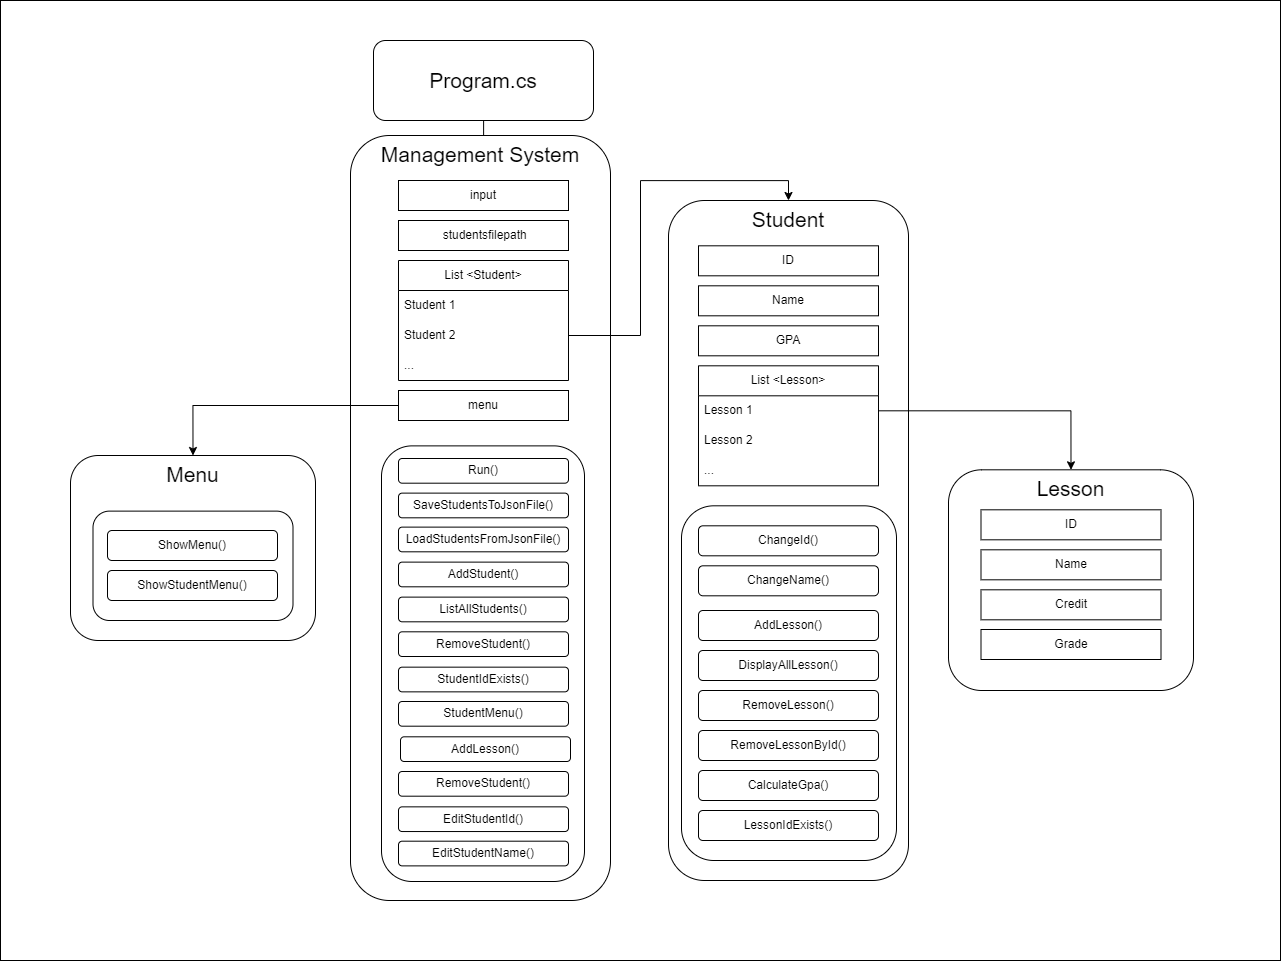

The diagram above was exported from draw.io. Its source (the exported page's mxGraphModel, read from the mxfile embedded in the PNG):
<mxGraphModel dx="2298" dy="1553" grid="1" gridSize="10" guides="1" tooltips="1" connect="1" arrows="1" fold="1" page="1" pageScale="1" pageWidth="850" pageHeight="1100" math="0" shadow="0">
  <root>
    <mxCell id="0" />
    <mxCell id="1" parent="0" />
    <mxCell id="GCPvXCN6QHHQRMWp3cvQ-47" value="" style="rounded=0;whiteSpace=wrap;html=1;" vertex="1" parent="1">
      <mxGeometry x="210" y="60" width="1280" height="960" as="geometry" />
    </mxCell>
    <mxCell id="Dfbzxjh-WTdu_-pKWg8--4" style="edgeStyle=orthogonalEdgeStyle;rounded=0;orthogonalLoop=1;jettySize=auto;html=1;" parent="1" source="Dfbzxjh-WTdu_-pKWg8--1" target="Dfbzxjh-WTdu_-pKWg8--2" edge="1">
      <mxGeometry relative="1" as="geometry" />
    </mxCell>
    <mxCell id="Dfbzxjh-WTdu_-pKWg8--1" value="Program.cs" style="rounded=1;whiteSpace=wrap;html=1;fontSize=21;" parent="1" vertex="1">
      <mxGeometry x="583" y="100" width="220" height="80" as="geometry" />
    </mxCell>
    <mxCell id="Dfbzxjh-WTdu_-pKWg8--2" value="Management System" style="rounded=1;whiteSpace=wrap;html=1;fontSize=21;align=center;verticalAlign=top;" parent="1" vertex="1">
      <mxGeometry x="560" y="195" width="260" height="765" as="geometry" />
    </mxCell>
    <mxCell id="Dfbzxjh-WTdu_-pKWg8--8" value="List &amp;lt;Student&amp;gt;" style="swimlane;fontStyle=0;childLayout=stackLayout;horizontal=1;startSize=30;horizontalStack=0;resizeParent=1;resizeParentMax=0;resizeLast=0;collapsible=1;marginBottom=0;whiteSpace=wrap;html=1;" parent="1" vertex="1">
      <mxGeometry x="608" y="320" width="170" height="120" as="geometry">
        <mxRectangle x="70" y="200" width="90" height="30" as="alternateBounds" />
      </mxGeometry>
    </mxCell>
    <mxCell id="Dfbzxjh-WTdu_-pKWg8--9" value="Student 1" style="text;strokeColor=none;fillColor=none;align=left;verticalAlign=middle;spacingLeft=4;spacingRight=4;overflow=hidden;points=[[0,0.5],[1,0.5]];portConstraint=eastwest;rotatable=0;whiteSpace=wrap;html=1;labelBorderColor=none;labelBackgroundColor=none;textShadow=0;" parent="Dfbzxjh-WTdu_-pKWg8--8" vertex="1">
      <mxGeometry y="30" width="170" height="30" as="geometry" />
    </mxCell>
    <mxCell id="Dfbzxjh-WTdu_-pKWg8--10" value="Student 2" style="text;strokeColor=none;fillColor=none;align=left;verticalAlign=middle;spacingLeft=4;spacingRight=4;overflow=hidden;points=[[0,0.5],[1,0.5]];portConstraint=eastwest;rotatable=0;whiteSpace=wrap;html=1;" parent="Dfbzxjh-WTdu_-pKWg8--8" vertex="1">
      <mxGeometry y="60" width="170" height="30" as="geometry" />
    </mxCell>
    <mxCell id="Dfbzxjh-WTdu_-pKWg8--11" value="..." style="text;strokeColor=none;fillColor=none;align=left;verticalAlign=middle;spacingLeft=4;spacingRight=4;overflow=hidden;points=[[0,0.5],[1,0.5]];portConstraint=eastwest;rotatable=0;whiteSpace=wrap;html=1;" parent="Dfbzxjh-WTdu_-pKWg8--8" vertex="1">
      <mxGeometry y="90" width="170" height="30" as="geometry" />
    </mxCell>
    <mxCell id="Dfbzxjh-WTdu_-pKWg8--15" value="Student" style="rounded=1;whiteSpace=wrap;html=1;fontSize=21;verticalAlign=top;" parent="1" vertex="1">
      <mxGeometry x="878" y="260" width="240" height="680" as="geometry" />
    </mxCell>
    <mxCell id="GCPvXCN6QHHQRMWp3cvQ-32" value="" style="rounded=1;whiteSpace=wrap;html=1;" vertex="1" parent="1">
      <mxGeometry x="891" y="565.31" width="215" height="354.69" as="geometry" />
    </mxCell>
    <mxCell id="Dfbzxjh-WTdu_-pKWg8--17" value="ID" style="rounded=0;whiteSpace=wrap;html=1;" parent="1" vertex="1">
      <mxGeometry x="908" y="305.31" width="180" height="30" as="geometry" />
    </mxCell>
    <mxCell id="Dfbzxjh-WTdu_-pKWg8--18" style="edgeStyle=orthogonalEdgeStyle;rounded=0;orthogonalLoop=1;jettySize=auto;html=1;exitX=0.5;exitY=1;exitDx=0;exitDy=0;" parent="1" source="Dfbzxjh-WTdu_-pKWg8--17" target="Dfbzxjh-WTdu_-pKWg8--17" edge="1">
      <mxGeometry relative="1" as="geometry" />
    </mxCell>
    <mxCell id="Dfbzxjh-WTdu_-pKWg8--19" value="Name" style="rounded=0;whiteSpace=wrap;html=1;" parent="1" vertex="1">
      <mxGeometry x="908" y="345.31" width="180" height="30" as="geometry" />
    </mxCell>
    <mxCell id="Dfbzxjh-WTdu_-pKWg8--20" value="GPA" style="rounded=0;whiteSpace=wrap;html=1;" parent="1" vertex="1">
      <mxGeometry x="908" y="385.31" width="180" height="30" as="geometry" />
    </mxCell>
    <mxCell id="Dfbzxjh-WTdu_-pKWg8--21" value="List &amp;lt;Lesson&amp;gt;" style="swimlane;fontStyle=0;childLayout=stackLayout;horizontal=1;startSize=30;horizontalStack=0;resizeParent=1;resizeParentMax=0;resizeLast=0;collapsible=1;marginBottom=0;whiteSpace=wrap;html=1;" parent="1" vertex="1">
      <mxGeometry x="908" y="425.31" width="180" height="120" as="geometry" />
    </mxCell>
    <mxCell id="Dfbzxjh-WTdu_-pKWg8--22" value="Lesson 1" style="text;strokeColor=none;fillColor=none;align=left;verticalAlign=middle;spacingLeft=4;spacingRight=4;overflow=hidden;points=[[0,0.5],[1,0.5]];portConstraint=eastwest;rotatable=0;whiteSpace=wrap;html=1;" parent="Dfbzxjh-WTdu_-pKWg8--21" vertex="1">
      <mxGeometry y="30" width="180" height="30" as="geometry" />
    </mxCell>
    <mxCell id="Dfbzxjh-WTdu_-pKWg8--23" value="Lesson 2" style="text;strokeColor=none;fillColor=none;align=left;verticalAlign=middle;spacingLeft=4;spacingRight=4;overflow=hidden;points=[[0,0.5],[1,0.5]];portConstraint=eastwest;rotatable=0;whiteSpace=wrap;html=1;" parent="Dfbzxjh-WTdu_-pKWg8--21" vertex="1">
      <mxGeometry y="60" width="180" height="30" as="geometry" />
    </mxCell>
    <mxCell id="Dfbzxjh-WTdu_-pKWg8--24" value="..." style="text;strokeColor=none;fillColor=none;align=left;verticalAlign=middle;spacingLeft=4;spacingRight=4;overflow=hidden;points=[[0,0.5],[1,0.5]];portConstraint=eastwest;rotatable=0;whiteSpace=wrap;html=1;" parent="Dfbzxjh-WTdu_-pKWg8--21" vertex="1">
      <mxGeometry y="90" width="180" height="30" as="geometry" />
    </mxCell>
    <mxCell id="Dfbzxjh-WTdu_-pKWg8--27" value="Lesson" style="rounded=1;whiteSpace=wrap;html=1;fontSize=21;verticalAlign=top;" parent="1" vertex="1">
      <mxGeometry x="1158" y="529.31" width="245" height="220.69" as="geometry" />
    </mxCell>
    <mxCell id="Dfbzxjh-WTdu_-pKWg8--30" value="ChangeId()" style="rounded=1;whiteSpace=wrap;html=1;" parent="1" vertex="1">
      <mxGeometry x="908" y="585.31" width="180" height="30" as="geometry" />
    </mxCell>
    <mxCell id="Dfbzxjh-WTdu_-pKWg8--31" value="ChangeName()" style="rounded=1;whiteSpace=wrap;html=1;" parent="1" vertex="1">
      <mxGeometry x="908" y="625.31" width="180" height="30" as="geometry" />
    </mxCell>
    <mxCell id="Dfbzxjh-WTdu_-pKWg8--33" value="AddLesson()" style="rounded=1;whiteSpace=wrap;html=1;" parent="1" vertex="1">
      <mxGeometry x="908" y="670" width="180" height="30" as="geometry" />
    </mxCell>
    <mxCell id="Dfbzxjh-WTdu_-pKWg8--36" value="DisplayAllLesson()" style="rounded=1;whiteSpace=wrap;html=1;" parent="1" vertex="1">
      <mxGeometry x="908" y="710" width="180" height="30" as="geometry" />
    </mxCell>
    <mxCell id="Dfbzxjh-WTdu_-pKWg8--37" value="RemoveLesson()" style="rounded=1;whiteSpace=wrap;html=1;" parent="1" vertex="1">
      <mxGeometry x="908" y="750" width="180" height="30" as="geometry" />
    </mxCell>
    <mxCell id="Dfbzxjh-WTdu_-pKWg8--38" value="RemoveLessonById()" style="rounded=1;whiteSpace=wrap;html=1;" parent="1" vertex="1">
      <mxGeometry x="908" y="790" width="180" height="30" as="geometry" />
    </mxCell>
    <mxCell id="Dfbzxjh-WTdu_-pKWg8--40" value="CalculateGpa()" style="rounded=1;whiteSpace=wrap;html=1;" parent="1" vertex="1">
      <mxGeometry x="908" y="830" width="180" height="30" as="geometry" />
    </mxCell>
    <mxCell id="Dfbzxjh-WTdu_-pKWg8--41" value="LessonIdExists()" style="rounded=1;whiteSpace=wrap;html=1;" parent="1" vertex="1">
      <mxGeometry x="908" y="870" width="180" height="30" as="geometry" />
    </mxCell>
    <mxCell id="GCPvXCN6QHHQRMWp3cvQ-31" value="" style="rounded=1;whiteSpace=wrap;html=1;" vertex="1" parent="1">
      <mxGeometry x="591" y="505.38" width="203" height="435.62" as="geometry" />
    </mxCell>
    <mxCell id="GCPvXCN6QHHQRMWp3cvQ-3" value="SaveStudentsToJsonFile()" style="rounded=1;whiteSpace=wrap;html=1;" vertex="1" parent="1">
      <mxGeometry x="608" y="552.62" width="170" height="24.69" as="geometry" />
    </mxCell>
    <mxCell id="GCPvXCN6QHHQRMWp3cvQ-5" value="LoadStudentsFromJsonFile()" style="rounded=1;whiteSpace=wrap;html=1;" vertex="1" parent="1">
      <mxGeometry x="608" y="586.62" width="170" height="24.69" as="geometry" />
    </mxCell>
    <mxCell id="GCPvXCN6QHHQRMWp3cvQ-6" value="AddStudent()" style="rounded=1;whiteSpace=wrap;html=1;" vertex="1" parent="1">
      <mxGeometry x="608" y="621.62" width="170" height="24.69" as="geometry" />
    </mxCell>
    <mxCell id="GCPvXCN6QHHQRMWp3cvQ-7" value="ListAllStudents()" style="rounded=1;whiteSpace=wrap;html=1;" vertex="1" parent="1">
      <mxGeometry x="608" y="656.62" width="170" height="24.69" as="geometry" />
    </mxCell>
    <mxCell id="GCPvXCN6QHHQRMWp3cvQ-8" value="RemoveStudent()" style="rounded=1;whiteSpace=wrap;html=1;" vertex="1" parent="1">
      <mxGeometry x="608" y="691.31" width="170" height="24.69" as="geometry" />
    </mxCell>
    <mxCell id="GCPvXCN6QHHQRMWp3cvQ-9" value="StudentIdExists()" style="rounded=1;whiteSpace=wrap;html=1;" vertex="1" parent="1">
      <mxGeometry x="608" y="726.66" width="170" height="24.69" as="geometry" />
    </mxCell>
    <mxCell id="GCPvXCN6QHHQRMWp3cvQ-10" value="StudentMenu()" style="rounded=1;whiteSpace=wrap;html=1;" vertex="1" parent="1">
      <mxGeometry x="608" y="761" width="170" height="24.69" as="geometry" />
    </mxCell>
    <mxCell id="GCPvXCN6QHHQRMWp3cvQ-14" value="Run()" style="rounded=1;whiteSpace=wrap;html=1;" vertex="1" parent="1">
      <mxGeometry x="608" y="518" width="170" height="24.69" as="geometry" />
    </mxCell>
    <mxCell id="GCPvXCN6QHHQRMWp3cvQ-15" value="AddLesson()" style="rounded=1;whiteSpace=wrap;html=1;" vertex="1" parent="1">
      <mxGeometry x="610" y="796.31" width="170" height="24.69" as="geometry" />
    </mxCell>
    <mxCell id="GCPvXCN6QHHQRMWp3cvQ-16" value="RemoveStudent()" style="rounded=1;whiteSpace=wrap;html=1;" vertex="1" parent="1">
      <mxGeometry x="608" y="831" width="170" height="24.69" as="geometry" />
    </mxCell>
    <mxCell id="GCPvXCN6QHHQRMWp3cvQ-17" value="EditStudentId()" style="rounded=1;whiteSpace=wrap;html=1;" vertex="1" parent="1">
      <mxGeometry x="608" y="866.3499999999999" width="170" height="24.69" as="geometry" />
    </mxCell>
    <mxCell id="GCPvXCN6QHHQRMWp3cvQ-18" value="EditStudentName()" style="rounded=1;whiteSpace=wrap;html=1;" vertex="1" parent="1">
      <mxGeometry x="608" y="900.69" width="170" height="24.69" as="geometry" />
    </mxCell>
    <mxCell id="GCPvXCN6QHHQRMWp3cvQ-19" value="input" style="rounded=0;whiteSpace=wrap;html=1;" vertex="1" parent="1">
      <mxGeometry x="608" y="240" width="170" height="30" as="geometry" />
    </mxCell>
    <mxCell id="GCPvXCN6QHHQRMWp3cvQ-20" value="&amp;nbsp;studentsfilepath" style="rounded=0;whiteSpace=wrap;html=1;" vertex="1" parent="1">
      <mxGeometry x="608" y="280" width="170" height="30" as="geometry" />
    </mxCell>
    <mxCell id="GCPvXCN6QHHQRMWp3cvQ-26" style="edgeStyle=orthogonalEdgeStyle;rounded=0;orthogonalLoop=1;jettySize=auto;html=1;exitX=1;exitY=0.5;exitDx=0;exitDy=0;entryX=0.5;entryY=0;entryDx=0;entryDy=0;" edge="1" parent="1" source="Dfbzxjh-WTdu_-pKWg8--22" target="Dfbzxjh-WTdu_-pKWg8--27">
      <mxGeometry relative="1" as="geometry" />
    </mxCell>
    <mxCell id="GCPvXCN6QHHQRMWp3cvQ-27" value="ID" style="rounded=0;whiteSpace=wrap;html=1;" vertex="1" parent="1">
      <mxGeometry x="1190.5" y="569.3100000000001" width="180" height="30" as="geometry" />
    </mxCell>
    <mxCell id="GCPvXCN6QHHQRMWp3cvQ-28" value="Name" style="rounded=0;whiteSpace=wrap;html=1;" vertex="1" parent="1">
      <mxGeometry x="1190.5" y="609.31" width="180" height="30" as="geometry" />
    </mxCell>
    <mxCell id="GCPvXCN6QHHQRMWp3cvQ-29" value="Credit" style="rounded=0;whiteSpace=wrap;html=1;" vertex="1" parent="1">
      <mxGeometry x="1190.5" y="649.31" width="180" height="30" as="geometry" />
    </mxCell>
    <mxCell id="GCPvXCN6QHHQRMWp3cvQ-30" value="Grade" style="rounded=0;whiteSpace=wrap;html=1;" vertex="1" parent="1">
      <mxGeometry x="1190.5" y="689" width="180" height="30" as="geometry" />
    </mxCell>
    <mxCell id="GCPvXCN6QHHQRMWp3cvQ-35" style="edgeStyle=orthogonalEdgeStyle;rounded=0;orthogonalLoop=1;jettySize=auto;html=1;exitX=1;exitY=0.5;exitDx=0;exitDy=0;entryX=0.5;entryY=0;entryDx=0;entryDy=0;" edge="1" parent="1" source="Dfbzxjh-WTdu_-pKWg8--10" target="Dfbzxjh-WTdu_-pKWg8--15">
      <mxGeometry relative="1" as="geometry">
        <Array as="points">
          <mxPoint x="850" y="395" />
          <mxPoint x="850" y="240" />
          <mxPoint x="998" y="240" />
        </Array>
      </mxGeometry>
    </mxCell>
    <mxCell id="GCPvXCN6QHHQRMWp3cvQ-36" value="Menu" style="rounded=1;whiteSpace=wrap;html=1;fontSize=21;verticalAlign=top;" vertex="1" parent="1">
      <mxGeometry x="280" y="515" width="245" height="185" as="geometry" />
    </mxCell>
    <mxCell id="GCPvXCN6QHHQRMWp3cvQ-39" value="" style="rounded=1;whiteSpace=wrap;html=1;" vertex="1" parent="1">
      <mxGeometry x="302.5" y="570.62" width="200" height="109.38" as="geometry" />
    </mxCell>
    <mxCell id="GCPvXCN6QHHQRMWp3cvQ-40" value="ShowMenu()" style="rounded=1;whiteSpace=wrap;html=1;" vertex="1" parent="1">
      <mxGeometry x="317" y="590" width="170" height="30" as="geometry" />
    </mxCell>
    <mxCell id="GCPvXCN6QHHQRMWp3cvQ-41" value="ShowStudentMenu()" style="rounded=1;whiteSpace=wrap;html=1;" vertex="1" parent="1">
      <mxGeometry x="317" y="630" width="170" height="30" as="geometry" />
    </mxCell>
    <mxCell id="GCPvXCN6QHHQRMWp3cvQ-44" style="edgeStyle=orthogonalEdgeStyle;rounded=0;orthogonalLoop=1;jettySize=auto;html=1;exitX=0;exitY=0.5;exitDx=0;exitDy=0;entryX=0.5;entryY=0;entryDx=0;entryDy=0;" edge="1" parent="1" source="GCPvXCN6QHHQRMWp3cvQ-42" target="GCPvXCN6QHHQRMWp3cvQ-36">
      <mxGeometry relative="1" as="geometry" />
    </mxCell>
    <mxCell id="GCPvXCN6QHHQRMWp3cvQ-42" value="menu" style="rounded=0;whiteSpace=wrap;html=1;" vertex="1" parent="1">
      <mxGeometry x="608" y="450" width="170" height="30" as="geometry" />
    </mxCell>
  </root>
</mxGraphModel>